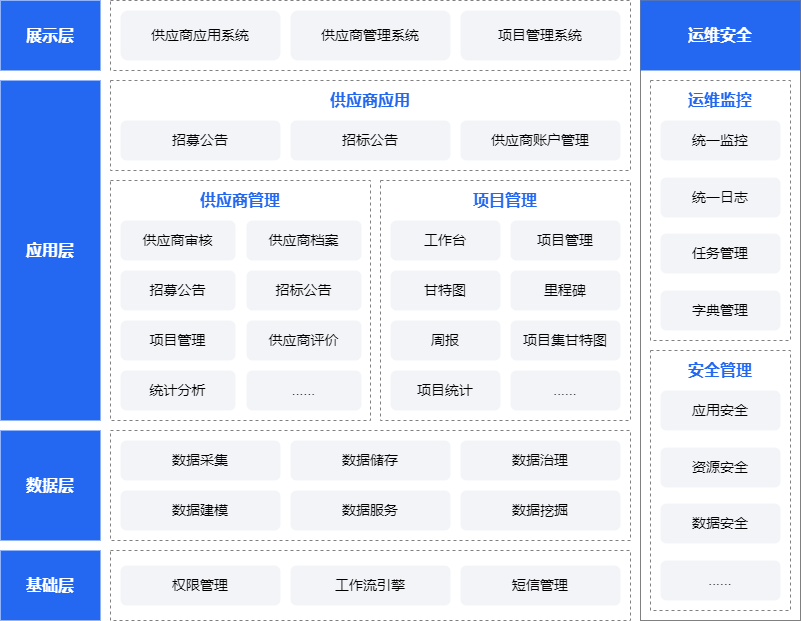

The diagram above was exported from draw.io. Its source (the exported page's mxGraphModel, read from the mxfile embedded in the PNG):
<mxGraphModel dx="1188" dy="633" grid="1" gridSize="10" guides="1" tooltips="1" connect="1" arrows="1" fold="1" page="1" pageScale="1" pageWidth="827" pageHeight="1169" math="0" shadow="0">
  <root>
    <mxCell id="0" />
    <mxCell id="1" parent="0" />
    <mxCell id="ieoi2dG63d0DtrpAuIPY-5" value="展示层" style="rounded=0;whiteSpace=wrap;html=1;fontSize=16;fontStyle=1;fillColor=#2468f2;strokeColor=none;fontColor=#FFFFFF;" parent="1" vertex="1">
      <mxGeometry x="20" y="20" width="100" height="70" as="geometry" />
    </mxCell>
    <mxCell id="ieoi2dG63d0DtrpAuIPY-6" value="" style="rounded=0;whiteSpace=wrap;html=1;fontSize=16;fontStyle=1;strokeColor=#808080;dashed=1;" parent="1" vertex="1">
      <mxGeometry x="130" y="20" width="520" height="70" as="geometry" />
    </mxCell>
    <mxCell id="ieoi2dG63d0DtrpAuIPY-8" value="供应商管理系统" style="rounded=1;whiteSpace=wrap;html=1;fontSize=14;strokeColor=none;fillColor=#f2f4f8;" parent="1" vertex="1">
      <mxGeometry x="310" y="30" width="160" height="50" as="geometry" />
    </mxCell>
    <mxCell id="ieoi2dG63d0DtrpAuIPY-9" value="供应商应用系统" style="rounded=1;whiteSpace=wrap;html=1;fontSize=14;strokeColor=none;fillColor=#f2f4f8;" parent="1" vertex="1">
      <mxGeometry x="140" y="30" width="160" height="50" as="geometry" />
    </mxCell>
    <mxCell id="ieoi2dG63d0DtrpAuIPY-10" value="应用层" style="rounded=0;whiteSpace=wrap;html=1;fontSize=16;fontStyle=1;fillColor=#2468f2;strokeColor=none;fontColor=#FFFFFF;" parent="1" vertex="1">
      <mxGeometry x="20" y="100" width="100" height="340" as="geometry" />
    </mxCell>
    <mxCell id="ieoi2dG63d0DtrpAuIPY-11" value="" style="rounded=0;whiteSpace=wrap;html=1;fontSize=16;fontStyle=1;strokeColor=#808080;dashed=1;" parent="1" vertex="1">
      <mxGeometry x="130" y="100" width="520" height="90" as="geometry" />
    </mxCell>
    <mxCell id="ieoi2dG63d0DtrpAuIPY-12" value="招募公告" style="rounded=1;whiteSpace=wrap;html=1;fontSize=14;strokeColor=none;fillColor=#f2f4f8;" parent="1" vertex="1">
      <mxGeometry x="140" y="140" width="160" height="40" as="geometry" />
    </mxCell>
    <mxCell id="ieoi2dG63d0DtrpAuIPY-15" value="招标公告" style="rounded=1;whiteSpace=wrap;html=1;fontSize=14;strokeColor=none;fillColor=#f2f4f8;" parent="1" vertex="1">
      <mxGeometry x="310" y="140" width="160" height="40" as="geometry" />
    </mxCell>
    <mxCell id="ieoi2dG63d0DtrpAuIPY-16" value="供应商账户管理" style="rounded=1;whiteSpace=wrap;html=1;fontSize=14;strokeColor=none;fillColor=#f2f4f8;" parent="1" vertex="1">
      <mxGeometry x="480" y="140" width="160" height="40" as="geometry" />
    </mxCell>
    <mxCell id="ieoi2dG63d0DtrpAuIPY-17" value="供应商应用" style="text;html=1;strokeColor=none;fillColor=none;align=center;verticalAlign=middle;whiteSpace=wrap;rounded=0;fontSize=16;fontColor=#2468F2;fontStyle=1" parent="1" vertex="1">
      <mxGeometry x="325" y="100" width="130" height="40" as="geometry" />
    </mxCell>
    <mxCell id="ieoi2dG63d0DtrpAuIPY-18" value="" style="rounded=0;whiteSpace=wrap;html=1;fontSize=16;fontStyle=1;strokeColor=#808080;dashed=1;" parent="1" vertex="1">
      <mxGeometry x="130" y="200" width="260" height="240" as="geometry" />
    </mxCell>
    <mxCell id="ieoi2dG63d0DtrpAuIPY-19" value="供应商管理" style="text;html=1;strokeColor=none;fillColor=none;align=center;verticalAlign=middle;whiteSpace=wrap;rounded=0;fontSize=16;fontColor=#2468F2;fontStyle=1" parent="1" vertex="1">
      <mxGeometry x="130" y="200" width="260" height="40" as="geometry" />
    </mxCell>
    <mxCell id="ieoi2dG63d0DtrpAuIPY-20" value="供应商审核" style="rounded=1;whiteSpace=wrap;html=1;fontSize=14;strokeColor=none;fillColor=#f2f4f8;" parent="1" vertex="1">
      <mxGeometry x="140" y="240" width="115" height="40" as="geometry" />
    </mxCell>
    <mxCell id="ieoi2dG63d0DtrpAuIPY-26" value="数据层" style="rounded=0;whiteSpace=wrap;html=1;fontSize=16;fontStyle=1;fillColor=#2468f2;strokeColor=none;fontColor=#FFFFFF;" parent="1" vertex="1">
      <mxGeometry x="20" y="450" width="100" height="110" as="geometry" />
    </mxCell>
    <mxCell id="ieoi2dG63d0DtrpAuIPY-27" value="" style="rounded=0;whiteSpace=wrap;html=1;fontSize=16;fontStyle=1;strokeColor=#808080;dashed=1;" parent="1" vertex="1">
      <mxGeometry x="130" y="450" width="520" height="110" as="geometry" />
    </mxCell>
    <mxCell id="ieoi2dG63d0DtrpAuIPY-29" value="数据采集" style="rounded=1;whiteSpace=wrap;html=1;fontSize=14;strokeColor=none;fillColor=#f2f4f8;" parent="1" vertex="1">
      <mxGeometry x="140" y="460" width="160" height="40" as="geometry" />
    </mxCell>
    <mxCell id="ieoi2dG63d0DtrpAuIPY-33" value="" style="rounded=0;whiteSpace=wrap;html=1;fontSize=16;fontStyle=1;strokeColor=#808080;dashed=1;" parent="1" vertex="1">
      <mxGeometry x="400" y="200" width="250" height="240" as="geometry" />
    </mxCell>
    <mxCell id="ieoi2dG63d0DtrpAuIPY-34" value="项目管理" style="text;html=1;strokeColor=none;fillColor=none;align=center;verticalAlign=middle;whiteSpace=wrap;rounded=0;fontSize=16;fontColor=#2468F2;fontStyle=1" parent="1" vertex="1">
      <mxGeometry x="400" y="200" width="250" height="40" as="geometry" />
    </mxCell>
    <mxCell id="ieoi2dG63d0DtrpAuIPY-35" value="项目管理" style="rounded=1;whiteSpace=wrap;html=1;fontSize=14;strokeColor=none;fillColor=#f2f4f8;" parent="1" vertex="1">
      <mxGeometry x="530" y="240" width="110" height="40" as="geometry" />
    </mxCell>
    <mxCell id="ieoi2dG63d0DtrpAuIPY-36" value="里程碑" style="rounded=1;whiteSpace=wrap;html=1;fontSize=14;strokeColor=none;fillColor=#f2f4f8;" parent="1" vertex="1">
      <mxGeometry x="530" y="290" width="110" height="40" as="geometry" />
    </mxCell>
    <mxCell id="ieoi2dG63d0DtrpAuIPY-37" value="项目集甘特图" style="rounded=1;whiteSpace=wrap;html=1;fontSize=14;strokeColor=none;fillColor=#f2f4f8;" parent="1" vertex="1">
      <mxGeometry x="530" y="340" width="110" height="40" as="geometry" />
    </mxCell>
    <mxCell id="ieoi2dG63d0DtrpAuIPY-38" value="......" style="rounded=1;whiteSpace=wrap;html=1;fontSize=14;strokeColor=none;fillColor=#f2f4f8;" parent="1" vertex="1">
      <mxGeometry x="530" y="390" width="110" height="40" as="geometry" />
    </mxCell>
    <mxCell id="ieoi2dG63d0DtrpAuIPY-45" value="数据建模" style="rounded=1;whiteSpace=wrap;html=1;fontSize=14;strokeColor=none;fillColor=#f2f4f8;" parent="1" vertex="1">
      <mxGeometry x="140" y="510" width="160" height="40" as="geometry" />
    </mxCell>
    <mxCell id="ieoi2dG63d0DtrpAuIPY-50" value="数据储存" style="rounded=1;whiteSpace=wrap;html=1;fontSize=14;strokeColor=none;fillColor=#f2f4f8;" parent="1" vertex="1">
      <mxGeometry x="310" y="460" width="160" height="40" as="geometry" />
    </mxCell>
    <mxCell id="ieoi2dG63d0DtrpAuIPY-51" value="数据服务" style="rounded=1;whiteSpace=wrap;html=1;fontSize=14;strokeColor=none;fillColor=#f2f4f8;" parent="1" vertex="1">
      <mxGeometry x="310" y="510" width="160" height="40" as="geometry" />
    </mxCell>
    <mxCell id="ieoi2dG63d0DtrpAuIPY-52" value="数据治理" style="rounded=1;whiteSpace=wrap;html=1;fontSize=14;strokeColor=none;fillColor=#f2f4f8;" parent="1" vertex="1">
      <mxGeometry x="480" y="460" width="160" height="40" as="geometry" />
    </mxCell>
    <mxCell id="ieoi2dG63d0DtrpAuIPY-53" value="数据挖掘" style="rounded=1;whiteSpace=wrap;html=1;fontSize=14;strokeColor=none;fillColor=#f2f4f8;" parent="1" vertex="1">
      <mxGeometry x="480" y="510" width="160" height="40" as="geometry" />
    </mxCell>
    <mxCell id="ieoi2dG63d0DtrpAuIPY-62" value="基础层" style="rounded=0;whiteSpace=wrap;html=1;fontSize=16;fontStyle=1;fillColor=#2468f2;strokeColor=none;fontColor=#FFFFFF;" parent="1" vertex="1">
      <mxGeometry x="20" y="570" width="100" height="70" as="geometry" />
    </mxCell>
    <mxCell id="ieoi2dG63d0DtrpAuIPY-71" value="" style="rounded=0;whiteSpace=wrap;html=1;fontSize=16;fontStyle=1;strokeColor=#808080;dashed=1;" parent="1" vertex="1">
      <mxGeometry x="130" y="570" width="520" height="70" as="geometry" />
    </mxCell>
    <mxCell id="ieoi2dG63d0DtrpAuIPY-82" value="" style="rounded=0;whiteSpace=wrap;html=1;fontSize=16;fontStyle=1;strokeColor=#808080;" parent="1" vertex="1">
      <mxGeometry x="660" y="20" width="160" height="620" as="geometry" />
    </mxCell>
    <mxCell id="ieoi2dG63d0DtrpAuIPY-80" value="运维安全" style="rounded=0;whiteSpace=wrap;html=1;fontSize=16;fontStyle=1;fillColor=#2468f2;strokeColor=none;fontColor=#FFFFFF;" parent="1" vertex="1">
      <mxGeometry x="660" y="20" width="160" height="70" as="geometry" />
    </mxCell>
    <mxCell id="ieoi2dG63d0DtrpAuIPY-99" value="" style="rounded=0;whiteSpace=wrap;html=1;fontSize=16;fontStyle=1;strokeColor=#808080;dashed=1;" parent="1" vertex="1">
      <mxGeometry x="670" y="100" width="140" height="260" as="geometry" />
    </mxCell>
    <mxCell id="ieoi2dG63d0DtrpAuIPY-100" value="运维监控" style="text;html=1;strokeColor=none;fillColor=none;align=center;verticalAlign=middle;whiteSpace=wrap;rounded=0;fontSize=16;fontColor=#2468F2;fontStyle=1" parent="1" vertex="1">
      <mxGeometry x="670" y="100" width="140" height="40" as="geometry" />
    </mxCell>
    <mxCell id="ieoi2dG63d0DtrpAuIPY-101" value="统一监控" style="rounded=1;whiteSpace=wrap;html=1;fontSize=14;strokeColor=none;fillColor=#f2f4f8;" parent="1" vertex="1">
      <mxGeometry x="680" y="140" width="120" height="40" as="geometry" />
    </mxCell>
    <mxCell id="ieoi2dG63d0DtrpAuIPY-102" value="统一日志" style="rounded=1;whiteSpace=wrap;html=1;fontSize=14;strokeColor=none;fillColor=#f2f4f8;" parent="1" vertex="1">
      <mxGeometry x="680" y="197" width="120" height="40" as="geometry" />
    </mxCell>
    <mxCell id="ieoi2dG63d0DtrpAuIPY-103" value="任务管理" style="rounded=1;whiteSpace=wrap;html=1;fontSize=14;strokeColor=none;fillColor=#f2f4f8;" parent="1" vertex="1">
      <mxGeometry x="680" y="253" width="120" height="40" as="geometry" />
    </mxCell>
    <mxCell id="ieoi2dG63d0DtrpAuIPY-104" value="运营系统" style="text;html=1;strokeColor=none;fillColor=none;align=center;verticalAlign=middle;whiteSpace=wrap;rounded=0;fontSize=16;fontColor=#2468F2;fontStyle=1" parent="1" vertex="1">
      <mxGeometry x="670" y="500" width="140" height="40" as="geometry" />
    </mxCell>
    <mxCell id="ieoi2dG63d0DtrpAuIPY-106" value="" style="rounded=0;whiteSpace=wrap;html=1;fontSize=16;fontStyle=1;strokeColor=#808080;dashed=1;" parent="1" vertex="1">
      <mxGeometry x="670" y="370" width="140" height="260" as="geometry" />
    </mxCell>
    <mxCell id="ieoi2dG63d0DtrpAuIPY-107" value="安全管理" style="text;html=1;strokeColor=none;fillColor=none;align=center;verticalAlign=middle;whiteSpace=wrap;rounded=0;fontSize=16;fontColor=#2468F2;fontStyle=1" parent="1" vertex="1">
      <mxGeometry x="670" y="370" width="140" height="40" as="geometry" />
    </mxCell>
    <mxCell id="ieoi2dG63d0DtrpAuIPY-108" value="应用安全" style="rounded=1;whiteSpace=wrap;html=1;fontSize=14;strokeColor=none;fillColor=#f2f4f8;" parent="1" vertex="1">
      <mxGeometry x="680" y="410" width="120" height="40" as="geometry" />
    </mxCell>
    <mxCell id="ieoi2dG63d0DtrpAuIPY-109" value="资源安全" style="rounded=1;whiteSpace=wrap;html=1;fontSize=14;strokeColor=none;fillColor=#f2f4f8;" parent="1" vertex="1">
      <mxGeometry x="680" y="467" width="120" height="40" as="geometry" />
    </mxCell>
    <mxCell id="ieoi2dG63d0DtrpAuIPY-110" value="数据安全" style="rounded=1;whiteSpace=wrap;html=1;fontSize=14;strokeColor=none;fillColor=#f2f4f8;" parent="1" vertex="1">
      <mxGeometry x="680" y="523" width="120" height="40" as="geometry" />
    </mxCell>
    <mxCell id="U0t5Ma-mqZXbyYs81Fls-1" value="项目管理系统" style="rounded=1;whiteSpace=wrap;html=1;fontSize=14;strokeColor=none;fillColor=#f2f4f8;" vertex="1" parent="1">
      <mxGeometry x="480" y="30" width="160" height="50" as="geometry" />
    </mxCell>
    <mxCell id="U0t5Ma-mqZXbyYs81Fls-3" value="供应商档案" style="rounded=1;whiteSpace=wrap;html=1;fontSize=14;strokeColor=none;fillColor=#f2f4f8;" vertex="1" parent="1">
      <mxGeometry x="266" y="240" width="115" height="40" as="geometry" />
    </mxCell>
    <mxCell id="U0t5Ma-mqZXbyYs81Fls-4" value="招募公告" style="rounded=1;whiteSpace=wrap;html=1;fontSize=14;strokeColor=none;fillColor=#f2f4f8;" vertex="1" parent="1">
      <mxGeometry x="140" y="290" width="115" height="40" as="geometry" />
    </mxCell>
    <mxCell id="U0t5Ma-mqZXbyYs81Fls-5" value="招标公告" style="rounded=1;whiteSpace=wrap;html=1;fontSize=14;strokeColor=none;fillColor=#f2f4f8;" vertex="1" parent="1">
      <mxGeometry x="266" y="290" width="115" height="40" as="geometry" />
    </mxCell>
    <mxCell id="U0t5Ma-mqZXbyYs81Fls-6" value="项目管理" style="rounded=1;whiteSpace=wrap;html=1;fontSize=14;strokeColor=none;fillColor=#f2f4f8;" vertex="1" parent="1">
      <mxGeometry x="140" y="340" width="115" height="40" as="geometry" />
    </mxCell>
    <mxCell id="U0t5Ma-mqZXbyYs81Fls-7" value="供应商评价" style="rounded=1;whiteSpace=wrap;html=1;fontSize=14;strokeColor=none;fillColor=#f2f4f8;" vertex="1" parent="1">
      <mxGeometry x="266" y="340" width="115" height="40" as="geometry" />
    </mxCell>
    <mxCell id="U0t5Ma-mqZXbyYs81Fls-8" value="统计分析" style="rounded=1;whiteSpace=wrap;html=1;fontSize=14;strokeColor=none;fillColor=#f2f4f8;" vertex="1" parent="1">
      <mxGeometry x="140" y="390" width="115" height="40" as="geometry" />
    </mxCell>
    <mxCell id="U0t5Ma-mqZXbyYs81Fls-9" value="......" style="rounded=1;whiteSpace=wrap;html=1;fontSize=14;strokeColor=none;fillColor=#f2f4f8;" vertex="1" parent="1">
      <mxGeometry x="266" y="390" width="115" height="40" as="geometry" />
    </mxCell>
    <mxCell id="U0t5Ma-mqZXbyYs81Fls-10" value="工作台" style="rounded=1;whiteSpace=wrap;html=1;fontSize=14;strokeColor=none;fillColor=#f2f4f8;" vertex="1" parent="1">
      <mxGeometry x="410" y="240" width="110" height="40" as="geometry" />
    </mxCell>
    <mxCell id="U0t5Ma-mqZXbyYs81Fls-11" value="甘特图" style="rounded=1;whiteSpace=wrap;html=1;fontSize=14;strokeColor=none;fillColor=#f2f4f8;" vertex="1" parent="1">
      <mxGeometry x="410" y="290" width="110" height="40" as="geometry" />
    </mxCell>
    <mxCell id="U0t5Ma-mqZXbyYs81Fls-12" value="周报" style="rounded=1;whiteSpace=wrap;html=1;fontSize=14;strokeColor=none;fillColor=#f2f4f8;" vertex="1" parent="1">
      <mxGeometry x="410" y="340" width="110" height="40" as="geometry" />
    </mxCell>
    <mxCell id="U0t5Ma-mqZXbyYs81Fls-13" value="项目统计" style="rounded=1;whiteSpace=wrap;html=1;fontSize=14;strokeColor=none;fillColor=#f2f4f8;" vertex="1" parent="1">
      <mxGeometry x="410" y="390" width="110" height="40" as="geometry" />
    </mxCell>
    <mxCell id="U0t5Ma-mqZXbyYs81Fls-14" value="权限管理" style="rounded=1;whiteSpace=wrap;html=1;fontSize=14;strokeColor=none;fillColor=#f2f4f8;" vertex="1" parent="1">
      <mxGeometry x="140" y="585" width="160" height="40" as="geometry" />
    </mxCell>
    <mxCell id="U0t5Ma-mqZXbyYs81Fls-15" value="工作流引擎" style="rounded=1;whiteSpace=wrap;html=1;fontSize=14;strokeColor=none;fillColor=#f2f4f8;" vertex="1" parent="1">
      <mxGeometry x="310" y="585" width="160" height="40" as="geometry" />
    </mxCell>
    <mxCell id="U0t5Ma-mqZXbyYs81Fls-16" value="短信管理" style="rounded=1;whiteSpace=wrap;html=1;fontSize=14;strokeColor=none;fillColor=#f2f4f8;" vertex="1" parent="1">
      <mxGeometry x="480" y="585" width="160" height="40" as="geometry" />
    </mxCell>
    <mxCell id="U0t5Ma-mqZXbyYs81Fls-17" value="......" style="rounded=1;whiteSpace=wrap;html=1;fontSize=14;strokeColor=none;fillColor=#f2f4f8;" vertex="1" parent="1">
      <mxGeometry x="680" y="580" width="120" height="40" as="geometry" />
    </mxCell>
    <mxCell id="U0t5Ma-mqZXbyYs81Fls-18" value="字典管理" style="rounded=1;whiteSpace=wrap;html=1;fontSize=14;strokeColor=none;fillColor=#f2f4f8;" vertex="1" parent="1">
      <mxGeometry x="680" y="310" width="120" height="40" as="geometry" />
    </mxCell>
  </root>
</mxGraphModel>